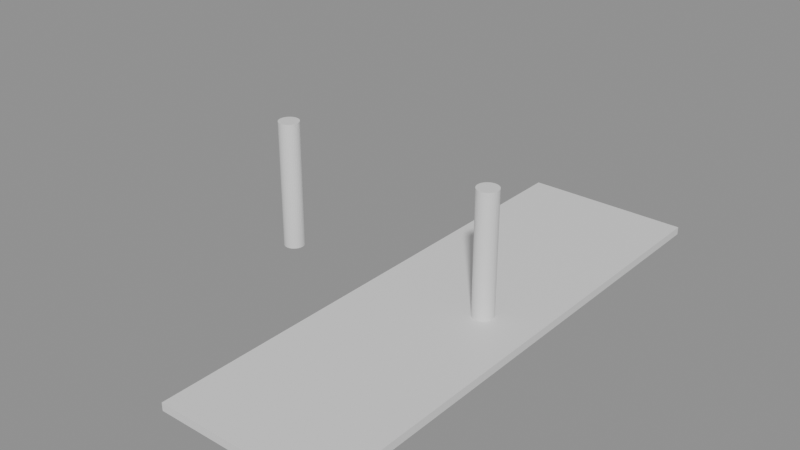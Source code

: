 # Source: e0312_after.blend  (saved by Blender 5.2.44; exported with 4.5.12 LTS)
import bpy
from mathutils import Matrix  # noqa: F401  (used for matrix-valued properties, if any)

bpy.ops.wm.read_factory_settings(use_empty=True)
scene = bpy.context.scene
scene.name = 'Scene'

# ---- materials (node trees are filled in below, after node groups)
mat_asfalto = bpy.data.materials.new('Asfalto')
mat_hormigon = bpy.data.materials.new('Hormigon')

# ---- material node trees
mat_asfalto.use_nodes = True; mat_asfalto.node_tree.nodes.clear()
_N = mat_asfalto.node_tree.nodes; _L = mat_asfalto.node_tree.links
n0 = _N.new('ShaderNodeBsdfPrincipled'); n0.name = 'Principled BSDF'; n0.location = (-200, 100)
n0.inputs[3].default_value = 1.45
n0.inputs[10].default_value = 0.005
n1 = _N.new('ShaderNodeOutputMaterial'); n1.name = 'Material Output'; n1.location = (200, 100)
_L.new(n0.outputs[0], n1.inputs[0])
n1.is_active_output = True
mat_hormigon.use_nodes = True; mat_hormigon.node_tree.nodes.clear()
_N = mat_hormigon.node_tree.nodes; _L = mat_hormigon.node_tree.links
n0 = _N.new('ShaderNodeBsdfPrincipled'); n0.name = 'Principled BSDF'; n0.location = (-200, 100)
n0.inputs[3].default_value = 1.45
n0.inputs[10].default_value = 0.005
n1 = _N.new('ShaderNodeOutputMaterial'); n1.name = 'Material Output'; n1.location = (200, 100)
_L.new(n0.outputs[0], n1.inputs[0])
n1.is_active_output = True

# ---- meshes
me_camino_asfalto_mesh = bpy.data.meshes.new('Camino_Asfalto_mesh')
me_camino_asfalto_mesh.from_pydata([(0.0, 0.0, 0.0), (3.2, 0.0, 0.0), (3.2, 10.0, 0.0), (0.0, 10.0, 0.0), (0.0, 0.0, 0.15), (3.2, 0.0, 0.15), (3.2, 10.0, 0.15), (0.0, 10.0, 0.15)], [], [(0, 3, 2, 1), (4, 5, 6, 7), (1, 2, 6, 5), (3, 0, 4, 7), (2, 3, 7, 6), (0, 1, 5, 4)])
me_camino_asfalto_mesh.materials.append(mat_asfalto)
me_camino_asfalto_mesh.update()
me_columna_izquierda_mesh = bpy.data.meshes.new('Columna_Izquierda_mesh')
me_columna_izquierda_mesh.from_pydata([(0.0, 0.2, 0.0), (0.0, 0.2, 2.5), (0.03902, 0.1962, 0.0), (0.03902, 0.1962, 2.5), (0.07654, 0.1848, 0.0), (0.07654, 0.1848, 2.5), (0.1111, 0.1663, 0.0), (0.1111, 0.1663, 2.5), (0.1414, 0.1414, 0.0), (0.1414, 0.1414, 2.5), (0.1663, 0.1111, 0.0), (0.1663, 0.1111, 2.5), (0.1848, 0.07654, 0.0), (0.1848, 0.07654, 2.5), (0.1962, 0.03902, 0.0), (0.1962, 0.03902, 2.5), (0.2, 0.0, 0.0), (0.2, 0.0, 2.5), (0.1962, -0.03902, 0.0), (0.1962, -0.03902, 2.5), (0.1848, -0.07654, 0.0), (0.1848, -0.07654, 2.5), (0.1663, -0.1111, 0.0), (0.1663, -0.1111, 2.5), (0.1414, -0.1414, 0.0), (0.1414, -0.1414, 2.5), (0.1111, -0.1663, 0.0), (0.1111, -0.1663, 2.5), (0.07654, -0.1848, 0.0), (0.07654, -0.1848, 2.5), (0.03902, -0.1962, 0.0), (0.03902, -0.1962, 2.5), (0.0, -0.2, 0.0), (0.0, -0.2, 2.5), (-0.03902, -0.1962, 0.0), (-0.03902, -0.1962, 2.5), (-0.07654, -0.1848, 0.0), (-0.07654, -0.1848, 2.5), (-0.1111, -0.1663, 0.0), (-0.1111, -0.1663, 2.5), (-0.1414, -0.1414, 0.0), (-0.1414, -0.1414, 2.5), (-0.1663, -0.1111, 0.0), (-0.1663, -0.1111, 2.5), (-0.1848, -0.07654, 0.0), (-0.1848, -0.07654, 2.5), (-0.1962, -0.03902, 0.0), (-0.1962, -0.03902, 2.5), (-0.2, 0.0, 0.0), (-0.2, 0.0, 2.5), (-0.1962, 0.03902, 0.0), (-0.1962, 0.03902, 2.5), (-0.1848, 0.07654, 0.0), (-0.1848, 0.07654, 2.5), (-0.1663, 0.1111, 0.0), (-0.1663, 0.1111, 2.5), (-0.1414, 0.1414, 0.0), (-0.1414, 0.1414, 2.5), (-0.1111, 0.1663, 0.0), (-0.1111, 0.1663, 2.5), (-0.07654, 0.1848, 0.0), (-0.07654, 0.1848, 2.5), (-0.03902, 0.1962, 0.0), (-0.03902, 0.1962, 2.5)], [], [(0, 1, 3, 2), (2, 3, 5, 4), (4, 5, 7, 6), (6, 7, 9, 8), (8, 9, 11, 10), (10, 11, 13, 12), (12, 13, 15, 14), (14, 15, 17, 16), (16, 17, 19, 18), (18, 19, 21, 20), (20, 21, 23, 22), (22, 23, 25, 24), (24, 25, 27, 26), (26, 27, 29, 28), (28, 29, 31, 30), (30, 31, 33, 32), (32, 33, 35, 34), (34, 35, 37, 36), (36, 37, 39, 38), (38, 39, 41, 40), (40, 41, 43, 42), (42, 43, 45, 44), (44, 45, 47, 46), (46, 47, 49, 48), (48, 49, 51, 50), (50, 51, 53, 52), (52, 53, 55, 54), (54, 55, 57, 56), (56, 57, 59, 58), (58, 59, 61, 60), (3, 1, 63, 61, 59, 57, 55, 53, 51, 49, 47, 45, 43, 41, 39, 37, 35, 33, 31, 29, 27, 25, 23, 21, 19, 17, 15, 13, 11, 9, 7, 5), (60, 61, 63, 62), (62, 63, 1, 0), (0, 2, 4, 6, 8, 10, 12, 14, 16, 18, 20, 22, 24, 26, 28, 30, 32, 34, 36, 38, 40, 42, 44, 46, 48, 50, 52, 54, 56, 58, 60, 62)])
me_columna_izquierda_mesh.materials.append(mat_hormigon)
me_columna_izquierda_mesh.update()
me_columna_derecha_mesh = bpy.data.meshes.new('Columna_Derecha_mesh')
me_columna_derecha_mesh.from_pydata([(0.0, 0.2, 0.0), (0.0, 0.2, 2.5), (0.03902, 0.1962, 0.0), (0.03902, 0.1962, 2.5), (0.07654, 0.1848, 0.0), (0.07654, 0.1848, 2.5), (0.1111, 0.1663, 0.0), (0.1111, 0.1663, 2.5), (0.1414, 0.1414, 0.0), (0.1414, 0.1414, 2.5), (0.1663, 0.1111, 0.0), (0.1663, 0.1111, 2.5), (0.1848, 0.07654, 0.0), (0.1848, 0.07654, 2.5), (0.1962, 0.03902, 0.0), (0.1962, 0.03902, 2.5), (0.2, 0.0, 0.0), (0.2, 0.0, 2.5), (0.1962, -0.03902, 0.0), (0.1962, -0.03902, 2.5), (0.1848, -0.07654, 0.0), (0.1848, -0.07654, 2.5), (0.1663, -0.1111, 0.0), (0.1663, -0.1111, 2.5), (0.1414, -0.1414, 0.0), (0.1414, -0.1414, 2.5), (0.1111, -0.1663, 0.0), (0.1111, -0.1663, 2.5), (0.07654, -0.1848, 0.0), (0.07654, -0.1848, 2.5), (0.03902, -0.1962, 0.0), (0.03902, -0.1962, 2.5), (0.0, -0.2, 0.0), (0.0, -0.2, 2.5), (-0.03902, -0.1962, 0.0), (-0.03902, -0.1962, 2.5), (-0.07654, -0.1848, 0.0), (-0.07654, -0.1848, 2.5), (-0.1111, -0.1663, 0.0), (-0.1111, -0.1663, 2.5), (-0.1414, -0.1414, 0.0), (-0.1414, -0.1414, 2.5), (-0.1663, -0.1111, 0.0), (-0.1663, -0.1111, 2.5), (-0.1848, -0.07654, 0.0), (-0.1848, -0.07654, 2.5), (-0.1962, -0.03902, 0.0), (-0.1962, -0.03902, 2.5), (-0.2, 0.0, 0.0), (-0.2, 0.0, 2.5), (-0.1962, 0.03902, 0.0), (-0.1962, 0.03902, 2.5), (-0.1848, 0.07654, 0.0), (-0.1848, 0.07654, 2.5), (-0.1663, 0.1111, 0.0), (-0.1663, 0.1111, 2.5), (-0.1414, 0.1414, 0.0), (-0.1414, 0.1414, 2.5), (-0.1111, 0.1663, 0.0), (-0.1111, 0.1663, 2.5), (-0.07654, 0.1848, 0.0), (-0.07654, 0.1848, 2.5), (-0.03902, 0.1962, 0.0), (-0.03902, 0.1962, 2.5)], [], [(0, 1, 3, 2), (2, 3, 5, 4), (4, 5, 7, 6), (6, 7, 9, 8), (8, 9, 11, 10), (10, 11, 13, 12), (12, 13, 15, 14), (14, 15, 17, 16), (16, 17, 19, 18), (18, 19, 21, 20), (20, 21, 23, 22), (22, 23, 25, 24), (24, 25, 27, 26), (26, 27, 29, 28), (28, 29, 31, 30), (30, 31, 33, 32), (32, 33, 35, 34), (34, 35, 37, 36), (36, 37, 39, 38), (38, 39, 41, 40), (40, 41, 43, 42), (42, 43, 45, 44), (44, 45, 47, 46), (46, 47, 49, 48), (48, 49, 51, 50), (50, 51, 53, 52), (52, 53, 55, 54), (54, 55, 57, 56), (56, 57, 59, 58), (58, 59, 61, 60), (3, 1, 63, 61, 59, 57, 55, 53, 51, 49, 47, 45, 43, 41, 39, 37, 35, 33, 31, 29, 27, 25, 23, 21, 19, 17, 15, 13, 11, 9, 7, 5), (60, 61, 63, 62), (62, 63, 1, 0), (0, 2, 4, 6, 8, 10, 12, 14, 16, 18, 20, 22, 24, 26, 28, 30, 32, 34, 36, 38, 40, 42, 44, 46, 48, 50, 52, 54, 56, 58, 60, 62)])
me_columna_derecha_mesh.materials.append(mat_hormigon)
me_columna_derecha_mesh.update()

# ---- objects
ob_camino_asfalto_solido = bpy.data.objects.new('Camino_Asfalto_Solido', me_camino_asfalto_mesh)
ob_camino_asfalto = bpy.data.objects.new('Camino_Asfalto', None)
ob_columna_izquierda = bpy.data.objects.new('Columna_Izquierda', None)
ob_columna_izquierda_cuerpo = bpy.data.objects.new('Columna_Izquierda_Cuerpo', me_columna_izquierda_mesh)
ob_columna_derecha = bpy.data.objects.new('Columna_Derecha', None)
ob_columna_derecha_cuerpo = bpy.data.objects.new('Columna_Derecha_Cuerpo', me_columna_derecha_mesh)

# ---- transforms, parenting, visibility, modifiers, constraints
ob_camino_asfalto_solido.parent = ob_camino_asfalto
ob_camino_asfalto_solido.location = (0.0, 0.0, 0.0)
ob_camino_asfalto.location = (0.0, 0.0, 0.0)
ob_camino_asfalto.empty_display_type = 'ARROWS'
ob_columna_izquierda.location = (-2.2, 5.0, 0.0)
ob_columna_izquierda.empty_display_type = 'ARROWS'
ob_columna_izquierda_cuerpo.parent = ob_columna_izquierda
ob_columna_izquierda_cuerpo.location = (0.0, 0.0, 0.0)
ob_columna_derecha.location = (2.2, 5.0, 0.0)
ob_columna_derecha.empty_display_type = 'ARROWS'
ob_columna_derecha_cuerpo.parent = ob_columna_derecha
ob_columna_derecha_cuerpo.location = (0.0, 0.0, 0.0)

# ---- collection membership
scene.collection.objects.link(ob_camino_asfalto_solido)
scene.collection.objects.link(ob_camino_asfalto)
scene.collection.objects.link(ob_columna_izquierda)
scene.collection.objects.link(ob_columna_izquierda_cuerpo)
scene.collection.objects.link(ob_columna_derecha)
scene.collection.objects.link(ob_columna_derecha_cuerpo)

# ---- scene / render settings (as saved in the file)
scene.frame_start = 1; scene.frame_end = 250; scene.frame_set(1)
scene.render.engine = 'BLENDER_EEVEE_NEXT'
scene.render.bake_bias = 0.0
scene.render.bake_samples = 0
scene.render.compositor_device = 'GPU'
scene.eevee.use_volume_custom_range = False
scene.eevee.fast_gi_thickness_near = 0.1
scene.eevee.fast_gi_thickness_far = 0.0
scene.eevee.ray_tracing_options.screen_trace_thickness = 0.1
bpy.context.view_layer.update()

# ---- added for rendering (the .blend has no active camera and no usable light): camera, sun + grey world if the file has none
cam_auto = bpy.data.cameras.new('AutoCamera')
cam_auto.lens = 50.0
cam_auto.sensor_width = 36.0
cam_auto.clip_end = 1000.0
ob_auto_camera = bpy.data.objects.new('AutoCamera', cam_auto)
scene.collection.objects.link(ob_auto_camera)
ob_auto_camera.location = (11.2536, -8.02427, 9.93285)
ob_auto_camera.rotation_euler = (1.09748, -7.21219e-08, 0.694738)
scene.camera = ob_auto_camera
light_auto_sun = bpy.data.lights.new('AutoSun', 'SUN')
light_auto_sun.energy = 3.0
light_auto_sun.angle = 0.0523599
ob_auto_sun = bpy.data.objects.new('AutoSun', light_auto_sun)
scene.collection.objects.link(ob_auto_sun)
ob_auto_sun.rotation_euler = (0.872665, 0.174533, 0.523599)
if scene.world is None:
    world_auto = bpy.data.worlds.new('AutoWorld')
    world_auto.color = (0.3, 0.3, 0.3)
    scene.world = world_auto
bpy.context.view_layer.update()
